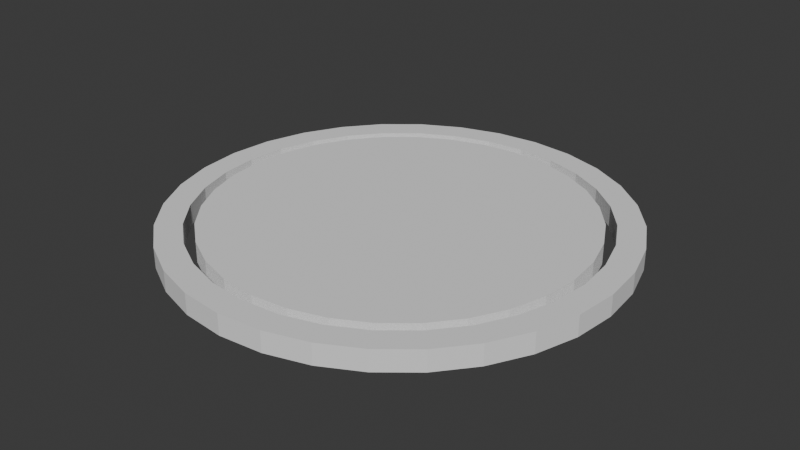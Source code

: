 # Source: NoteReceiver.blend  (saved by Blender 5.0.119; exported with 4.5.12 LTS)
import bpy
from mathutils import Matrix  # noqa: F401  (used for matrix-valued properties, if any)

bpy.ops.wm.read_factory_settings(use_empty=True)
scene = bpy.context.scene
scene.name = 'Scene'

# ---- world
world_world = bpy.data.worlds.new('World'); scene.world = world_world
world_world.use_nodes = True; world_world.node_tree.nodes.clear()
_N = world_world.node_tree.nodes; _L = world_world.node_tree.links
n0 = _N.new('ShaderNodeOutputWorld'); n0.name = 'World Output'; n0.location = (300, 300)
n1 = _N.new('ShaderNodeBackground'); n1.name = 'Background'; n1.location = (10, 300)
n1.inputs[0].default_value = (0.05088, 0.05088, 0.05088, 1.0)
_L.new(n1.outputs[0], n0.inputs[0])
n0.is_active_output = True
world_world.color = (0.05088, 0.05088, 0.05088)
world_world.sun_shadow_jitter_overblur = 0.0

# ---- meshes
me_cylinder_004 = bpy.data.meshes.new('Cylinder.004')
me_cylinder_004.from_pydata([(0.0, 1.0, -1.0), (0.0, 0.8837, -1.0), (0.0, 1.0, 1.0), (0.0, 0.8837, 1.0), (0.1951, 0.9808, -1.0), (0.1724, 0.8667, -1.0), (0.1951, 0.9808, 1.0), (0.1724, 0.8667, 1.0), (0.3827, 0.9239, -1.0), (0.3382, 0.8165, -1.0), (0.3827, 0.9239, 1.0), (0.3382, 0.8165, 1.0), (0.5556, 0.8315, -1.0), (0.491, 0.7348, -1.0), (0.5556, 0.8315, 1.0), (0.491, 0.7348, 1.0), (0.7071, 0.7071, -1.0), (0.6249, 0.6249, -1.0), (0.7071, 0.7071, 1.0), (0.6249, 0.6249, 1.0), (0.8315, 0.5556, -1.0), (0.7348, 0.491, -1.0), (0.8315, 0.5556, 1.0), (0.7348, 0.491, 1.0), (0.8165, 0.3382, -1.0), (0.9239, 0.3827, -1.0), (0.9239, 0.3827, 1.0), (0.8165, 0.3382, 1.0), (0.8667, 0.1724, -1.0), (0.9808, 0.1951, -1.0), (0.8667, 0.1724, 1.0), (0.9808, 0.1951, 1.0), (0.8837, 0.0, -1.0), (1.0, 0.0, -1.0), (0.8837, 0.0, 1.0), (1.0, 0.0, 1.0), (0.8667, -0.1724, -1.0), (0.9808, -0.1951, -1.0), (0.9808, -0.1951, 1.0), (0.8667, -0.1724, 1.0), (0.9239, -0.3827, -1.0), (0.8165, -0.3382, -1.0), (0.8165, -0.3382, 1.0), (0.9239, -0.3827, 1.0), (0.8315, -0.5556, -1.0), (0.7348, -0.491, -1.0), (0.8315, -0.5556, 1.0), (0.7348, -0.491, 1.0), (0.7071, -0.7071, -1.0), (0.6249, -0.6249, -1.0), (0.6249, -0.6249, 1.0), (0.7071, -0.7071, 1.0), (0.491, -0.7348, -1.0), (0.5556, -0.8315, -1.0), (0.491, -0.7348, 1.0), (0.5556, -0.8315, 1.0), (0.3382, -0.8165, -1.0), (0.3827, -0.9239, -1.0), (0.3382, -0.8165, 1.0), (0.3827, -0.9239, 1.0), (0.1951, -0.9808, -1.0), (0.1724, -0.8667, -1.0), (0.1951, -0.9808, 1.0), (0.1724, -0.8667, 1.0), (0.0, -1.0, -1.0), (0.0, -0.8837, -1.0), (0.0, -1.0, 1.0), (0.0, -0.8837, 1.0), (-0.1951, -0.9808, -1.0), (-0.1724, -0.8667, -1.0), (-0.1724, -0.8667, 1.0), (-0.1951, -0.9808, 1.0), (-0.3382, -0.8165, -1.0), (-0.3827, -0.9239, -1.0), (-0.3382, -0.8165, 1.0), (-0.3827, -0.9239, 1.0), (-0.491, -0.7348, -1.0), (-0.5556, -0.8315, -1.0), (-0.491, -0.7348, 1.0), (-0.5556, -0.8315, 1.0), (-0.7071, -0.7071, -1.0), (-0.6249, -0.6249, -1.0), (-0.6249, -0.6249, 1.0), (-0.7071, -0.7071, 1.0), (-0.8315, -0.5556, -1.0), (-0.7348, -0.491, -1.0), (-0.7348, -0.491, 1.0), (-0.8315, -0.5556, 1.0), (-0.9239, -0.3827, -1.0), (-0.8165, -0.3382, -1.0), (-0.9239, -0.3827, 1.0), (-0.8165, -0.3382, 1.0), (-0.9808, -0.1951, -1.0), (-0.8667, -0.1724, -1.0), (-0.9808, -0.1951, 1.0), (-0.8667, -0.1724, 1.0), (-1.0, 0.0, -1.0), (-0.8837, 0.0, -1.0), (-1.0, 0.0, 1.0), (-0.8837, 0.0, 1.0), (-0.8667, 0.1724, -1.0), (-0.9808, 0.1951, -1.0), (-0.9808, 0.1951, 1.0), (-0.8667, 0.1724, 1.0), (-0.9239, 0.3827, -1.0), (-0.8165, 0.3382, -1.0), (-0.8165, 0.3382, 1.0), (-0.9239, 0.3827, 1.0), (-0.8315, 0.5556, -1.0), (-0.7348, 0.491, -1.0), (-0.7348, 0.491, 1.0), (-0.8315, 0.5556, 1.0), (-0.6249, 0.6249, -1.0), (-0.7071, 0.7071, -1.0), (-0.6249, 0.6249, 1.0), (-0.7071, 0.7071, 1.0), (-0.5556, 0.8315, -1.0), (-0.491, 0.7348, -1.0), (-0.491, 0.7348, 1.0), (-0.5556, 0.8315, 1.0), (-0.3827, 0.9239, -1.0), (-0.3382, 0.8165, -1.0), (-0.3382, 0.8165, 1.0), (-0.3827, 0.9239, 1.0), (-0.1724, 0.8667, -1.0), (-0.1951, 0.9808, -1.0), (-0.1951, 0.9808, 1.0), (-0.1724, 0.8667, 1.0)], [], [(0, 2, 6, 4), (4, 6, 10, 8), (8, 10, 14, 12), (12, 14, 18, 16), (16, 18, 22, 20), (20, 22, 26, 25), (25, 26, 31, 29), (29, 31, 35, 33), (33, 35, 38, 37), (37, 38, 43, 40), (40, 43, 46, 44), (44, 46, 51, 48), (48, 51, 55, 53), (53, 55, 59, 57), (57, 59, 62, 60), (60, 62, 66, 64), (64, 66, 71, 68), (68, 71, 75, 73), (73, 75, 79, 77), (77, 79, 83, 80), (80, 83, 87, 84), (84, 87, 90, 88), (88, 90, 94, 92), (92, 94, 98, 96), (96, 98, 102, 101), (101, 102, 107, 104), (104, 107, 111, 108), (108, 111, 115, 113), (113, 115, 119, 116), (116, 119, 123, 120), (11, 10, 6, 2, 126, 123, 119, 115, 111, 107, 102, 98, 94, 90, 87, 83, 79, 75, 71, 66, 62, 59, 55, 51, 46, 43, 42, 47, 50, 54, 58, 63, 67, 70, 74, 78, 82, 86, 91, 95, 99, 103, 106, 110, 114, 118, 122, 127, 3, 7), (43, 38, 35, 31, 26, 22, 18, 14, 10, 11, 15, 19, 23, 27, 30, 34, 39, 42), (120, 123, 126, 125), (125, 126, 2, 0), (12, 16, 20, 25, 29, 33, 37, 40, 44, 48, 53, 57, 60, 64, 68, 73, 77, 80, 84, 88, 92, 96, 101, 104, 108, 109, 105, 100, 97, 93, 89, 85, 81, 76, 72, 69, 65, 61, 56, 52, 49, 45, 41, 36, 32, 28, 24, 21, 17, 13), (108, 113, 116, 120, 125, 0, 4, 8, 12, 13, 9, 5, 1, 124, 121, 117, 112, 109), (3, 1, 5, 7), (7, 5, 9, 11), (11, 9, 13, 15), (15, 13, 17, 19), (23, 19, 17, 21), (27, 23, 21, 24), (30, 27, 24, 28), (34, 30, 28, 32), (39, 34, 32, 36), (36, 41, 42, 39), (41, 45, 47, 42), (50, 47, 45, 49), (54, 50, 49, 52), (58, 54, 52, 56), (63, 58, 56, 61), (67, 63, 61, 65), (70, 67, 65, 69), (70, 69, 72, 74), (72, 76, 78, 74), (82, 78, 76, 81), (82, 81, 85, 86), (86, 85, 89, 91), (93, 95, 91, 89), (97, 99, 95, 93), (99, 97, 100, 103), (103, 100, 105, 106), (106, 105, 109, 110), (110, 109, 112, 114), (114, 112, 117, 118), (118, 117, 121, 122), (124, 127, 122, 121), (1, 3, 127, 124)])
_uv = me_cylinder_004.uv_layers.new(name='UVMap')
_uv.uv.foreach_set('vector', [1.0, 0.5, 1.0, 1.0, 0.9688, 1.0, 0.9688, 0.5, 0.9688, 0.5, 0.9688, 1.0, 0.9375, 1.0, 0.9375, 0.5, 0.9375, 0.5, 0.9375, 1.0, 0.9062, 1.0, 0.9062, 0.5, 0.9062, 0.5, 0.9062, 1.0, 0.875, 1.0, 0.875, 0.5, 0.875, 0.5, 0.875, 1.0, 0.8438, 1.0, 0.8438, 0.5, 0.8438, 0.5, 0.8438, 1.0, 0.8125, 1.0, 0.8125, 0.5, 0.8125, 0.5, 0.8125, 1.0, 0.7812, 1.0, 0.7812, 0.5, 0.7812, 0.5, 0.7812, 1.0, 0.75, 1.0, 0.75, 0.5, 0.75, 0.5, 0.75, 1.0, 0.7188, 1.0, 0.7188, 0.5, 0.7188, 0.5, 0.7188, 1.0, 0.6875, 1.0, 0.6875, 0.5, 0.6875, 0.5, 0.6875, 1.0, 0.6562, 1.0, 0.6562, 0.5, 0.6562, 0.5, 0.6562, 1.0, 0.625, 1.0, 0.625, 0.5, 0.625, 0.5, 0.625, 1.0, 0.5938, 1.0, 0.5938, 0.5, 0.5938, 0.5, 0.5938, 1.0, 0.5625, 1.0, 0.5625, 0.5, 0.5625, 0.5, 0.5625, 1.0, 0.5312, 1.0, 0.5312, 0.5, 0.5312, 0.5, 0.5312, 1.0, 0.5, 1.0, 0.5, 0.5, 0.5, 0.5, 0.5, 1.0, 0.4688, 1.0, 0.4688, 0.5, 0.4688, 0.5, 0.4688, 1.0, 0.4375, 1.0, 0.4375, 0.5, 0.4375, 0.5, 0.4375, 1.0, 0.4062, 1.0, 0.4062, 0.5, 0.4062, 0.5, 0.4062, 1.0, 0.375, 1.0, 0.375, 0.5, 0.375, 0.5, 0.375, 1.0, 0.3438, 1.0, 0.3438, 0.5, 0.3438, 0.5, 0.3438, 1.0, 0.3125, 1.0, 0.3125, 0.5, 0.3125, 0.5, 0.3125, 1.0, 0.2812, 1.0, 0.2812, 0.5, 0.2812, 0.5, 0.2812, 1.0, 0.25, 1.0, 0.25, 0.5, 0.25, 0.5, 0.25, 1.0, 0.2188, 1.0, 0.2188, 0.5, 0.2188, 0.5, 0.2188, 1.0, 0.1875, 1.0, 0.1875, 0.5, 0.1875, 0.5, 0.1875, 1.0, 0.1562, 1.0, 0.1562, 0.5, 0.1562, 0.5, 0.1562, 1.0, 0.125, 1.0, 0.125, 0.5, 0.125, 0.5, 0.125, 1.0, 0.09375, 1.0, 0.09375, 0.5, 0.09375, 0.5, 0.09375, 1.0, 0.0625, 1.0, 0.0625, 0.5, 0.3312, 0.4459, 0.3418, 0.4717, 0.2968, 0.4854, 0.25, 0.49, 0.2032, 0.4854, 0.1582, 0.4717, 0.1167, 0.4496, 0.08029, 0.4197, 0.05045, 0.3833, 0.02827, 0.3418, 0.01461, 0.2968, 0.01, 0.25, 0.01461, 0.2032, 0.02827, 0.1582, 0.05045, 0.1167, 0.08029, 0.08029, 0.1167, 0.05045, 0.1582, 0.02827, 0.2032, 0.01461, 0.25, 0.01, 0.2968, 0.01461, 0.3418, 0.02827, 0.3833, 0.05045, 0.4197, 0.08029, 0.4496, 0.1167, 0.4717, 0.1582, 0.4459, 0.1688, 0.4263, 0.1322, 0.4, 0.1, 0.3678, 0.07365, 0.3312, 0.05405, 0.2914, 0.04198, 0.25, 0.03791, 0.2086, 0.04198, 0.1688, 0.05405, 0.1322, 0.07365, 0.1, 0.1, 0.07365, 0.1322, 0.05405, 0.1688, 0.04198, 0.2086, 0.03791, 0.25, 0.04198, 0.2914, 0.05405, 0.3312, 0.07365, 0.3678, 0.1, 0.4, 0.1322, 0.4263, 0.1688, 0.4459, 0.2086, 0.458, 0.25, 0.4621, 0.2914, 0.458, 0.4717, 0.1582, 0.4854, 0.2032, 0.49, 0.25, 0.4854, 0.2968, 0.4717, 0.3418, 0.4496, 0.3833, 0.4197, 0.4197, 0.3833, 0.4496, 0.3418, 0.4717, 0.3312, 0.4459, 0.3678, 0.4263, 0.4, 0.4, 0.4263, 0.3678, 0.4459, 0.3312, 0.458, 0.2914, 0.4621, 0.25, 0.458, 0.2086, 0.4459, 0.1688, 0.0625, 0.5, 0.0625, 1.0, 0.03125, 1.0, 0.03125, 0.5, 0.03125, 0.5, 0.03125, 1.0, 0.0, 1.0, 0.0, 0.5, 0.8833, 0.4496, 0.9197, 0.4197, 0.9496, 0.3833, 0.9717, 0.3418, 0.9854, 0.2968, 0.99, 0.25, 0.9854, 0.2032, 0.9717, 0.1582, 0.9496, 0.1167, 0.9197, 0.08029, 0.8833, 0.05045, 0.8418, 0.02827, 0.7968, 0.01461, 0.75, 0.01, 0.7032, 0.01461, 0.6582, 0.02827, 0.6167, 0.05045, 0.5803, 0.08029, 0.5504, 0.1167, 0.5283, 0.1582, 0.5146, 0.2032, 0.51, 0.25, 0.5146, 0.2968, 0.5283, 0.3418, 0.5504, 0.3833, 0.5737, 0.3678, 0.5541, 0.3312, 0.542, 0.2914, 0.5379, 0.25, 0.542, 0.2086, 0.5541, 0.1688, 0.5737, 0.1322, 0.6, 0.1, 0.6322, 0.07365, 0.6688, 0.05405, 0.7086, 0.04198, 0.75, 0.03791, 0.7914, 0.04198, 0.8312, 0.05405, 0.8678, 0.07365, 0.9, 0.1, 0.9263, 0.1322, 0.9459, 0.1688, 0.958, 0.2086, 0.9621, 0.25, 0.958, 0.2914, 0.9459, 0.3312, 0.9263, 0.3678, 0.9, 0.4, 0.8678, 0.4263, 0.5504, 0.3833, 0.5803, 0.4197, 0.6167, 0.4496, 0.6582, 0.4717, 0.7032, 0.4854, 0.75, 0.49, 0.7968, 0.4854, 0.8418, 0.4717, 0.8833, 0.4496, 0.8678, 0.4263, 0.8312, 0.4459, 0.7914, 0.458, 0.75, 0.4621, 0.7086, 0.458, 0.6688, 0.4459, 0.6322, 0.4263, 0.6, 0.4, 0.5737, 0.3678, 1.0, 1.0, 1.0, 0.5, 0.9688, 0.5, 0.9688, 1.0, 0.9688, 1.0, 0.9688, 0.5, 0.9375, 0.5, 0.9375, 1.0, 0.9375, 1.0, 0.9375, 0.5, 0.9062, 0.5, 0.9062, 1.0, 0.9062, 1.0, 0.9062, 0.5, 0.875, 0.5, 0.875, 1.0, 0.8438, 1.0, 0.875, 1.0, 0.875, 0.5, 0.8438, 0.5, 0.8125, 1.0, 0.8438, 1.0, 0.8438, 0.5, 0.8125, 0.5, 0.7812, 1.0, 0.8125, 1.0, 0.8125, 0.5, 0.7812, 0.5, 0.75, 1.0, 0.7812, 1.0, 0.7812, 0.5, 0.75, 0.5, 0.7188, 1.0, 0.75, 1.0, 0.75, 0.5, 0.7188, 0.5, 0.7188, 0.5, 0.6875, 0.5, 0.6875, 1.0, 0.7188, 1.0, 0.6875, 0.5, 0.6562, 0.5, 0.6562, 1.0, 0.6875, 1.0, 0.625, 1.0, 0.6562, 1.0, 0.6562, 0.5, 0.625, 0.5, 0.5938, 1.0, 0.625, 1.0, 0.625, 0.5, 0.5938, 0.5, 0.5625, 1.0, 0.5938, 1.0, 0.5938, 0.5, 0.5625, 0.5, 0.5312, 1.0, 0.5625, 1.0, 0.5625, 0.5, 0.5312, 0.5, 0.5, 1.0, 0.5312, 1.0, 0.5312, 0.5, 0.5, 0.5, 0.4688, 1.0, 0.5, 1.0, 0.5, 0.5, 0.4688, 0.5, 0.4688, 1.0, 0.4688, 0.5, 0.4375, 0.5, 0.4375, 1.0, 0.4375, 0.5, 0.4062, 0.5, 0.4062, 1.0, 0.4375, 1.0, 0.375, 1.0, 0.4062, 1.0, 0.4062, 0.5, 0.375, 0.5, 0.375, 1.0, 0.375, 0.5, 0.3438, 0.5, 0.3438, 1.0, 0.3438, 1.0, 0.3438, 0.5, 0.3125, 0.5, 0.3125, 1.0, 0.2812, 0.5, 0.2812, 1.0, 0.3125, 1.0, 0.3125, 0.5, 0.25, 0.5, 0.25, 1.0, 0.2812, 1.0, 0.2812, 0.5, 0.25, 1.0, 0.25, 0.5, 0.2188, 0.5, 0.2188, 1.0, 0.2188, 1.0, 0.2188, 0.5, 0.1875, 0.5, 0.1875, 1.0, 0.1875, 1.0, 0.1875, 0.5, 0.1562, 0.5, 0.1562, 1.0, 0.1562, 1.0, 0.1562, 0.5, 0.125, 0.5, 0.125, 1.0, 0.125, 1.0, 0.125, 0.5, 0.09375, 0.5, 0.09375, 1.0, 0.09375, 1.0, 0.09375, 0.5, 0.0625, 0.5, 0.0625, 1.0, 0.03125, 0.5, 0.03125, 1.0, 0.0625, 1.0, 0.0625, 0.5, 0.0, 0.5, 0.0, 1.0, 0.03125, 1.0, 0.03125, 0.5])
me_cylinder_004.update()
me_cylinder_005 = bpy.data.meshes.new('Cylinder.005')
me_cylinder_005.from_pydata([(0.0, 1.0, -1.0), (0.0, 1.0, 1.0), (0.1951, 0.9808, -1.0), (0.1951, 0.9808, 1.0), (0.3827, 0.9239, -1.0), (0.3827, 0.9239, 1.0), (0.5556, 0.8315, -1.0), (0.5556, 0.8315, 1.0), (0.7071, 0.7071, -1.0), (0.7071, 0.7071, 1.0), (0.8315, 0.5556, -1.0), (0.8315, 0.5556, 1.0), (0.9239, 0.3827, -1.0), (0.9239, 0.3827, 1.0), (0.9808, 0.1951, -1.0), (0.9808, 0.1951, 1.0), (1.0, 0.0, -1.0), (1.0, 0.0, 1.0), (0.9808, -0.1951, -1.0), (0.9808, -0.1951, 1.0), (0.9239, -0.3827, -1.0), (0.9239, -0.3827, 1.0), (0.8315, -0.5556, -1.0), (0.8315, -0.5556, 1.0), (0.7071, -0.7071, -1.0), (0.7071, -0.7071, 1.0), (0.5556, -0.8315, -1.0), (0.5556, -0.8315, 1.0), (0.3827, -0.9239, -1.0), (0.3827, -0.9239, 1.0), (0.1951, -0.9808, -1.0), (0.1951, -0.9808, 1.0), (0.0, -1.0, -1.0), (0.0, -1.0, 1.0), (-0.1951, -0.9808, -1.0), (-0.1951, -0.9808, 1.0), (-0.3827, -0.9239, -1.0), (-0.3827, -0.9239, 1.0), (-0.5556, -0.8315, -1.0), (-0.5556, -0.8315, 1.0), (-0.7071, -0.7071, -1.0), (-0.7071, -0.7071, 1.0), (-0.8315, -0.5556, -1.0), (-0.8315, -0.5556, 1.0), (-0.9239, -0.3827, -1.0), (-0.9239, -0.3827, 1.0), (-0.9808, -0.1951, -1.0), (-0.9808, -0.1951, 1.0), (-1.0, 0.0, -1.0), (-1.0, 0.0, 1.0), (-0.9808, 0.1951, -1.0), (-0.9808, 0.1951, 1.0), (-0.9239, 0.3827, -1.0), (-0.9239, 0.3827, 1.0), (-0.8315, 0.5556, -1.0), (-0.8315, 0.5556, 1.0), (-0.7071, 0.7071, -1.0), (-0.7071, 0.7071, 1.0), (-0.5556, 0.8315, -1.0), (-0.5556, 0.8315, 1.0), (-0.3827, 0.9239, -1.0), (-0.3827, 0.9239, 1.0), (-0.1951, 0.9808, -1.0), (-0.1951, 0.9808, 1.0)], [], [(0, 1, 3, 2), (2, 3, 5, 4), (4, 5, 7, 6), (6, 7, 9, 8), (8, 9, 11, 10), (10, 11, 13, 12), (12, 13, 15, 14), (14, 15, 17, 16), (16, 17, 19, 18), (18, 19, 21, 20), (20, 21, 23, 22), (22, 23, 25, 24), (24, 25, 27, 26), (26, 27, 29, 28), (28, 29, 31, 30), (30, 31, 33, 32), (32, 33, 35, 34), (34, 35, 37, 36), (36, 37, 39, 38), (38, 39, 41, 40), (40, 41, 43, 42), (42, 43, 45, 44), (44, 45, 47, 46), (46, 47, 49, 48), (48, 49, 51, 50), (50, 51, 53, 52), (52, 53, 55, 54), (54, 55, 57, 56), (56, 57, 59, 58), (58, 59, 61, 60), (3, 1, 63, 61, 59, 57, 55, 53, 51, 49, 47, 45, 43, 41, 39, 37, 35, 33, 31, 29, 27, 25, 23, 21, 19, 17, 15, 13, 11, 9, 7, 5), (60, 61, 63, 62), (62, 63, 1, 0), (0, 2, 4, 6, 8, 10, 12, 14, 16, 18, 20, 22, 24, 26, 28, 30, 32, 34, 36, 38, 40, 42, 44, 46, 48, 50, 52, 54, 56, 58, 60, 62)])
_uv = me_cylinder_005.uv_layers.new(name='UVMap')
_uv.uv.foreach_set('vector', [1.0, 0.5, 1.0, 1.0, 0.9688, 1.0, 0.9688, 0.5, 0.9688, 0.5, 0.9688, 1.0, 0.9375, 1.0, 0.9375, 0.5, 0.9375, 0.5, 0.9375, 1.0, 0.9062, 1.0, 0.9062, 0.5, 0.9062, 0.5, 0.9062, 1.0, 0.875, 1.0, 0.875, 0.5, 0.875, 0.5, 0.875, 1.0, 0.8438, 1.0, 0.8438, 0.5, 0.8438, 0.5, 0.8438, 1.0, 0.8125, 1.0, 0.8125, 0.5, 0.8125, 0.5, 0.8125, 1.0, 0.7812, 1.0, 0.7812, 0.5, 0.7812, 0.5, 0.7812, 1.0, 0.75, 1.0, 0.75, 0.5, 0.75, 0.5, 0.75, 1.0, 0.7188, 1.0, 0.7188, 0.5, 0.7188, 0.5, 0.7188, 1.0, 0.6875, 1.0, 0.6875, 0.5, 0.6875, 0.5, 0.6875, 1.0, 0.6562, 1.0, 0.6562, 0.5, 0.6562, 0.5, 0.6562, 1.0, 0.625, 1.0, 0.625, 0.5, 0.625, 0.5, 0.625, 1.0, 0.5938, 1.0, 0.5938, 0.5, 0.5938, 0.5, 0.5938, 1.0, 0.5625, 1.0, 0.5625, 0.5, 0.5625, 0.5, 0.5625, 1.0, 0.5312, 1.0, 0.5312, 0.5, 0.5312, 0.5, 0.5312, 1.0, 0.5, 1.0, 0.5, 0.5, 0.5, 0.5, 0.5, 1.0, 0.4688, 1.0, 0.4688, 0.5, 0.4688, 0.5, 0.4688, 1.0, 0.4375, 1.0, 0.4375, 0.5, 0.4375, 0.5, 0.4375, 1.0, 0.4062, 1.0, 0.4062, 0.5, 0.4062, 0.5, 0.4062, 1.0, 0.375, 1.0, 0.375, 0.5, 0.375, 0.5, 0.375, 1.0, 0.3438, 1.0, 0.3438, 0.5, 0.3438, 0.5, 0.3438, 1.0, 0.3125, 1.0, 0.3125, 0.5, 0.3125, 0.5, 0.3125, 1.0, 0.2812, 1.0, 0.2812, 0.5, 0.2812, 0.5, 0.2812, 1.0, 0.25, 1.0, 0.25, 0.5, 0.25, 0.5, 0.25, 1.0, 0.2188, 1.0, 0.2188, 0.5, 0.2188, 0.5, 0.2188, 1.0, 0.1875, 1.0, 0.1875, 0.5, 0.1875, 0.5, 0.1875, 1.0, 0.1562, 1.0, 0.1562, 0.5, 0.1562, 0.5, 0.1562, 1.0, 0.125, 1.0, 0.125, 0.5, 0.125, 0.5, 0.125, 1.0, 0.09375, 1.0, 0.09375, 0.5, 0.09375, 0.5, 0.09375, 1.0, 0.0625, 1.0, 0.0625, 0.5, 0.2968, 0.4854, 0.25, 0.49, 0.2032, 0.4854, 0.1582, 0.4717, 0.1167, 0.4496, 0.08029, 0.4197, 0.05045, 0.3833, 0.02827, 0.3418, 0.01461, 0.2968, 0.01, 0.25, 0.01461, 0.2032, 0.02827, 0.1582, 0.05045, 0.1167, 0.08029, 0.08029, 0.1167, 0.05045, 0.1582, 0.02827, 0.2032, 0.01461, 0.25, 0.01, 0.2968, 0.01461, 0.3418, 0.02827, 0.3833, 0.05045, 0.4197, 0.08029, 0.4496, 0.1167, 0.4717, 0.1582, 0.4854, 0.2032, 0.49, 0.25, 0.4854, 0.2968, 0.4717, 0.3418, 0.4496, 0.3833, 0.4197, 0.4197, 0.3833, 0.4496, 0.3418, 0.4717, 0.0625, 0.5, 0.0625, 1.0, 0.03125, 1.0, 0.03125, 0.5, 0.03125, 0.5, 0.03125, 1.0, 0.0, 1.0, 0.0, 0.5, 0.75, 0.49, 0.7968, 0.4854, 0.8418, 0.4717, 0.8833, 0.4496, 0.9197, 0.4197, 0.9496, 0.3833, 0.9717, 0.3418, 0.9854, 0.2968, 0.99, 0.25, 0.9854, 0.2032, 0.9717, 0.1582, 0.9496, 0.1167, 0.9197, 0.08029, 0.8833, 0.05045, 0.8418, 0.02827, 0.7968, 0.01461, 0.75, 0.01, 0.7032, 0.01461, 0.6582, 0.02827, 0.6167, 0.05045, 0.5803, 0.08029, 0.5504, 0.1167, 0.5283, 0.1582, 0.5146, 0.2032, 0.51, 0.25, 0.5146, 0.2968, 0.5283, 0.3418, 0.5504, 0.3833, 0.5803, 0.4197, 0.6167, 0.4496, 0.6582, 0.4717, 0.7032, 0.4854])
me_cylinder_005.update()

# ---- objects
ob_outer = bpy.data.objects.new('Outer', me_cylinder_004)
ob_inner = bpy.data.objects.new('Inner', me_cylinder_005)

# ---- transforms, parenting, visibility, modifiers, constraints
ob_outer.location = (0.0, 0.0, 0.05)
ob_outer.scale = (1.075, 1.075, 0.05)
ob_inner.location = (0.0, 0.0, 0.05)
ob_inner.scale = (0.9, 0.9, 0.05)

# ---- collection membership
scene.collection.objects.link(ob_outer)
scene.collection.objects.link(ob_inner)

# ---- scene / render settings (as saved in the file)
scene.frame_start = 1; scene.frame_end = 250; scene.frame_set(36)
scene.render.engine = 'BLENDER_EEVEE_NEXT'
scene.render.bake_bias = 0.0
scene.render.bake_samples = 0
bpy.context.view_layer.update()

# ---- added for rendering (the .blend has no active camera and no usable light): camera, sun
cam_auto = bpy.data.cameras.new('AutoCamera')
cam_auto.lens = 50.0
cam_auto.sensor_width = 36.0
cam_auto.clip_end = 1000.0
ob_auto_camera = bpy.data.objects.new('AutoCamera', cam_auto)
scene.collection.objects.link(ob_auto_camera)
ob_auto_camera.location = (2.81472, -3.37767, 2.30178)
ob_auto_camera.rotation_euler = (1.09748, -7.21219e-08, 0.694738)
scene.camera = ob_auto_camera
light_auto_sun = bpy.data.lights.new('AutoSun', 'SUN')
light_auto_sun.energy = 3.0
light_auto_sun.angle = 0.0523599
ob_auto_sun = bpy.data.objects.new('AutoSun', light_auto_sun)
scene.collection.objects.link(ob_auto_sun)
ob_auto_sun.rotation_euler = (0.872665, 0.174533, 0.523599)
bpy.context.view_layer.update()
